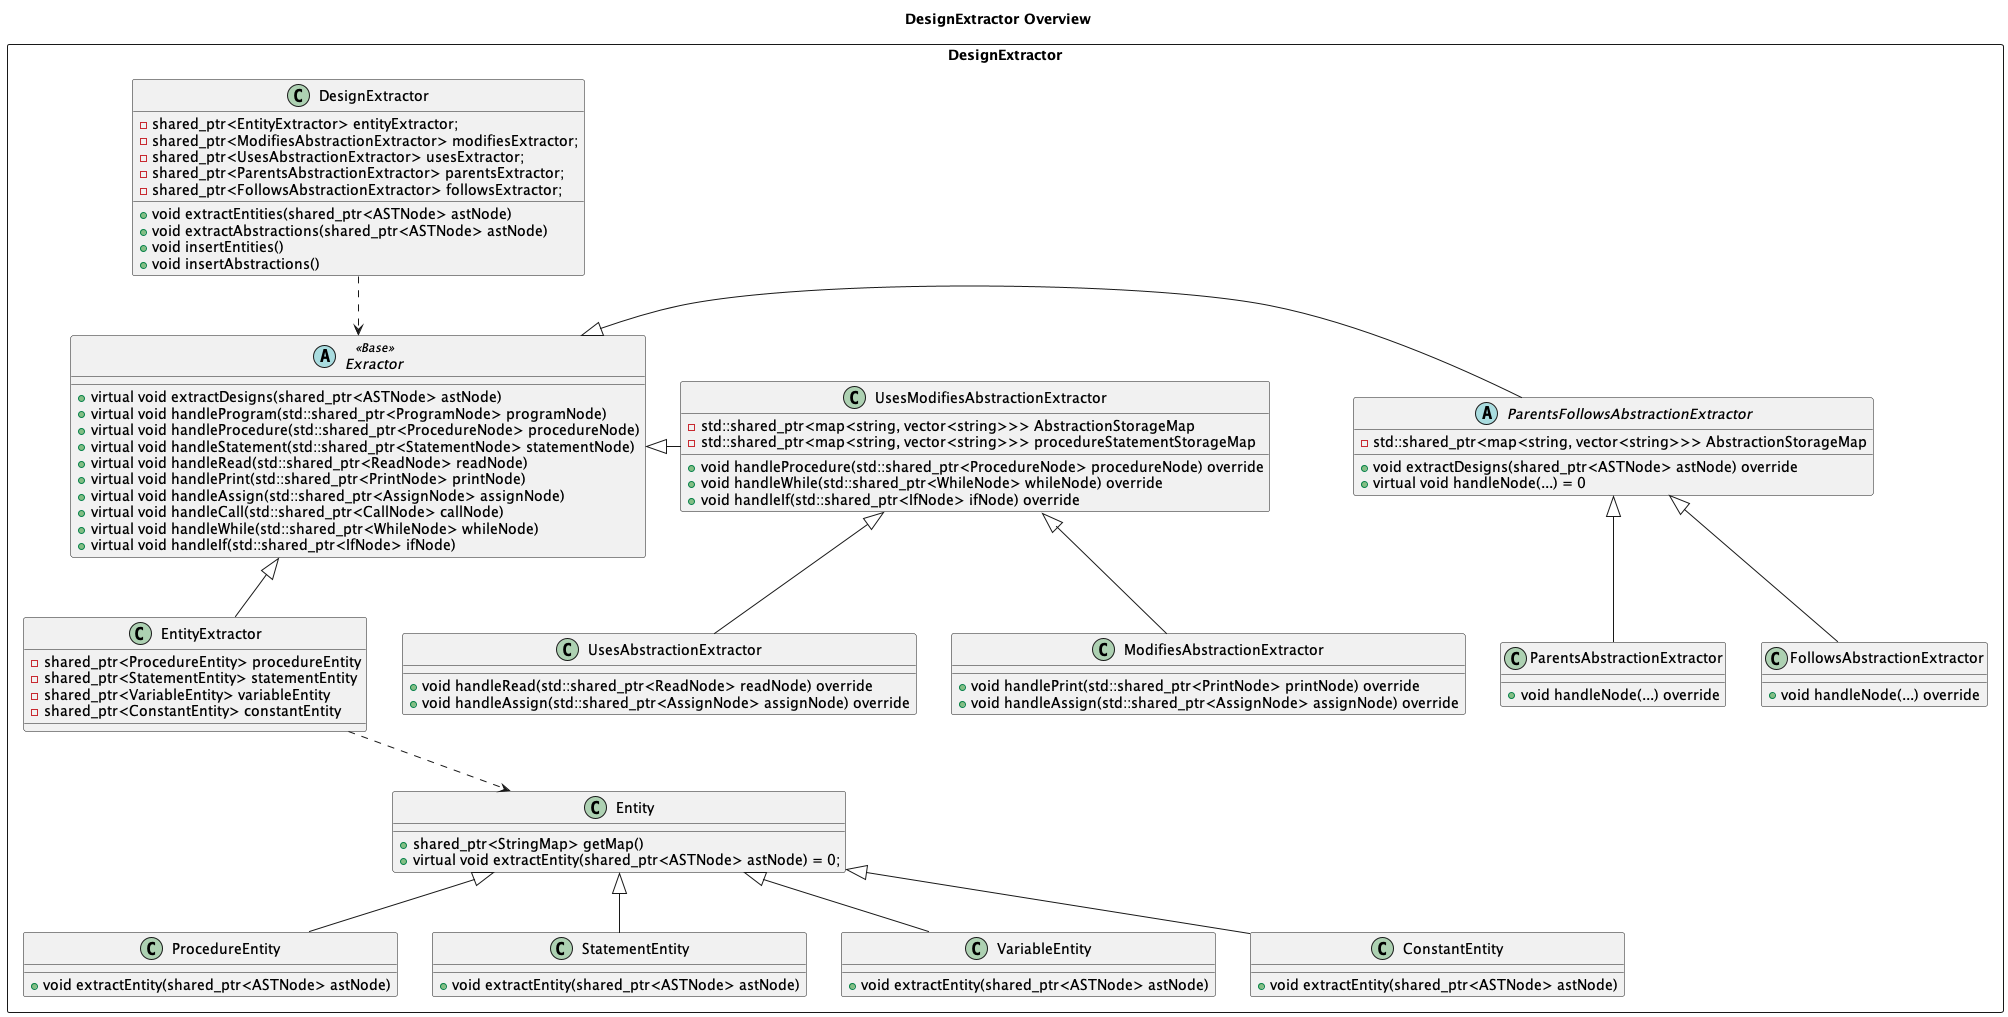

The diagram above was rendered by PlantUML. Its source (embedded in the PNG):
@startuml

title DesignExtractor Overview

package DesignExtractor <<Rectangle>> {
    Class DesignExtractor {
        -shared_ptr<EntityExtractor> entityExtractor;
        -shared_ptr<ModifiesAbstractionExtractor> modifiesExtractor;
        -shared_ptr<UsesAbstractionExtractor> usesExtractor;
        -shared_ptr<ParentsAbstractionExtractor> parentsExtractor;
        -shared_ptr<FollowsAbstractionExtractor> followsExtractor;
        +void extractEntities(shared_ptr<ASTNode> astNode)
        +void extractAbstractions(shared_ptr<ASTNode> astNode)
        +void insertEntities()
        +void insertAbstractions()
    }

    Abstract Exractor <<Base>> {
        +virtual void extractDesigns(shared_ptr<ASTNode> astNode)
        +virtual void handleProgram(std::shared_ptr<ProgramNode> programNode)
        +virtual void handleProcedure(std::shared_ptr<ProcedureNode> procedureNode)
        +virtual void handleStatement(std::shared_ptr<StatementNode> statementNode)
        +virtual void handleRead(std::shared_ptr<ReadNode> readNode)
        +virtual void handlePrint(std::shared_ptr<PrintNode> printNode)
        +virtual void handleAssign(std::shared_ptr<AssignNode> assignNode)
        +virtual void handleCall(std::shared_ptr<CallNode> callNode)
        +virtual void handleWhile(std::shared_ptr<WhileNode> whileNode)
        +virtual void handleIf(std::shared_ptr<IfNode> ifNode)
    }
    Class EntityExtractor {
        -shared_ptr<ProcedureEntity> procedureEntity
        -shared_ptr<StatementEntity> statementEntity
        -shared_ptr<VariableEntity> variableEntity
        -shared_ptr<ConstantEntity> constantEntity
    }
    Abstract ParentsFollowsAbstractionExtractor {
        -std::shared_ptr<map<string, vector<string>>> AbstractionStorageMap
        +void extractDesigns(shared_ptr<ASTNode> astNode) override
        +virtual void handleNode(...) = 0
    }
    Class ParentsAbstractionExtractor {
        +void handleNode(...) override
    } 
    Class FollowsAbstractionExtractor {
        +void handleNode(...) override
    }
    Class UsesModifiesAbstractionExtractor {
        -std::shared_ptr<map<string, vector<string>>> AbstractionStorageMap
        -std::shared_ptr<map<string, vector<string>>> procedureStatementStorageMap
        +void handleProcedure(std::shared_ptr<ProcedureNode> procedureNode) override
        +void handleWhile(std::shared_ptr<WhileNode> whileNode) override
        +void handleIf(std::shared_ptr<IfNode> ifNode) override
    }
    Class UsesAbstractionExtractor {
        +void handleRead(std::shared_ptr<ReadNode> readNode) override
        +void handleAssign(std::shared_ptr<AssignNode> assignNode) override
    }
    Class ModifiesAbstractionExtractor {
        +void handlePrint(std::shared_ptr<PrintNode> printNode) override
        +void handleAssign(std::shared_ptr<AssignNode> assignNode) override
    }
    Class Entity {
        +shared_ptr<StringMap> getMap()
        +virtual void extractEntity(shared_ptr<ASTNode> astNode) = 0;
    }
    Class ProcedureEntity {
        +void extractEntity(shared_ptr<ASTNode> astNode)
    }
    Class StatementEntity{
        +void extractEntity(shared_ptr<ASTNode> astNode)
    }
    Class VariableEntity{
        +void extractEntity(shared_ptr<ASTNode> astNode)
    }
    Class ConstantEntity{
        +void extractEntity(shared_ptr<ASTNode> astNode)
    }

    DesignExtractor ..> Exractor
    Exractor <|-- EntityExtractor
    Exractor <|-right- ParentsFollowsAbstractionExtractor
    Exractor <|-right- UsesModifiesAbstractionExtractor
    ParentsFollowsAbstractionExtractor <|-- ParentsAbstractionExtractor
    ParentsFollowsAbstractionExtractor <|-- FollowsAbstractionExtractor
    UsesModifiesAbstractionExtractor <|-- UsesAbstractionExtractor
    UsesModifiesAbstractionExtractor <|-- ModifiesAbstractionExtractor
    EntityExtractor ..> Entity
    Entity <|-- ProcedureEntity
    Entity <|-- StatementEntity
    Entity <|-- VariableEntity
    Entity <|-- ConstantEntity


    
    
}
@enduml